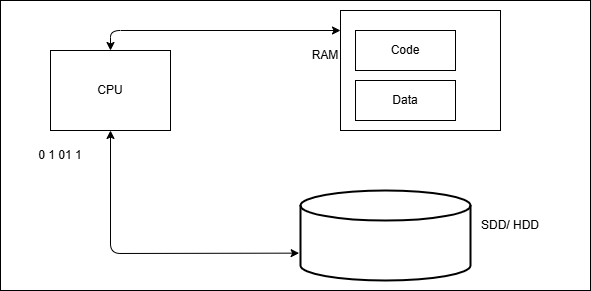

The diagram above was exported from draw.io. Its source (the exported page's mxGraphModel, read from the mxfile embedded in the PNG):
<mxGraphModel dx="446" dy="419" grid="1" gridSize="10" guides="1" tooltips="1" connect="1" arrows="1" fold="1" page="1" pageScale="1" pageWidth="850" pageHeight="1100" math="0" shadow="0">
  <root>
    <mxCell id="0" />
    <mxCell id="1" parent="0" />
    <mxCell id="2" value="" style="rounded=0;whiteSpace=wrap;html=1;" parent="1" vertex="1">
      <mxGeometry x="70" y="110" width="590" height="290" as="geometry" />
    </mxCell>
    <mxCell id="3" value="" style="strokeWidth=2;html=1;shape=mxgraph.flowchart.database;whiteSpace=wrap;" parent="1" vertex="1">
      <mxGeometry x="370" y="300" width="170" height="90" as="geometry" />
    </mxCell>
    <mxCell id="4" value="" style="rounded=0;whiteSpace=wrap;html=1;" parent="1" vertex="1">
      <mxGeometry x="410" y="120" width="160" height="120" as="geometry" />
    </mxCell>
    <mxCell id="5" value="CPU" style="rounded=0;whiteSpace=wrap;html=1;" parent="1" vertex="1">
      <mxGeometry x="120" y="160" width="120" height="80" as="geometry" />
    </mxCell>
    <mxCell id="6" value="RAM" style="text;html=1;align=center;verticalAlign=middle;whiteSpace=wrap;rounded=0;" parent="1" vertex="1">
      <mxGeometry x="365" y="150" width="60" height="30" as="geometry" />
    </mxCell>
    <mxCell id="9" value="SDD/ HDD" style="text;html=1;align=center;verticalAlign=middle;whiteSpace=wrap;rounded=0;" parent="1" vertex="1">
      <mxGeometry x="550" y="320" width="60" height="30" as="geometry" />
    </mxCell>
    <mxCell id="10" value="Code" style="rounded=0;whiteSpace=wrap;html=1;" parent="1" vertex="1">
      <mxGeometry x="425" y="140" width="100" height="40" as="geometry" />
    </mxCell>
    <mxCell id="11" value="Data" style="rounded=0;whiteSpace=wrap;html=1;" parent="1" vertex="1">
      <mxGeometry x="425" y="190" width="100" height="40" as="geometry" />
    </mxCell>
    <mxCell id="12" style="edgeStyle=none;html=1;startArrow=classic;startFill=1;" parent="1" source="5" edge="1">
      <mxGeometry relative="1" as="geometry">
        <mxPoint x="410" y="140" as="targetPoint" />
        <Array as="points">
          <mxPoint x="180" y="140" />
        </Array>
      </mxGeometry>
    </mxCell>
    <mxCell id="13" style="edgeStyle=none;html=1;entryX=-0.008;entryY=0.696;entryDx=0;entryDy=0;entryPerimeter=0;startArrow=classic;startFill=1;" parent="1" source="5" target="3" edge="1">
      <mxGeometry relative="1" as="geometry">
        <Array as="points">
          <mxPoint x="180" y="363" />
        </Array>
      </mxGeometry>
    </mxCell>
    <mxCell id="14" value="0 1 01 1" style="text;html=1;align=center;verticalAlign=middle;whiteSpace=wrap;rounded=0;" parent="1" vertex="1">
      <mxGeometry x="100" y="250" width="60" height="30" as="geometry" />
    </mxCell>
  </root>
</mxGraphModel>